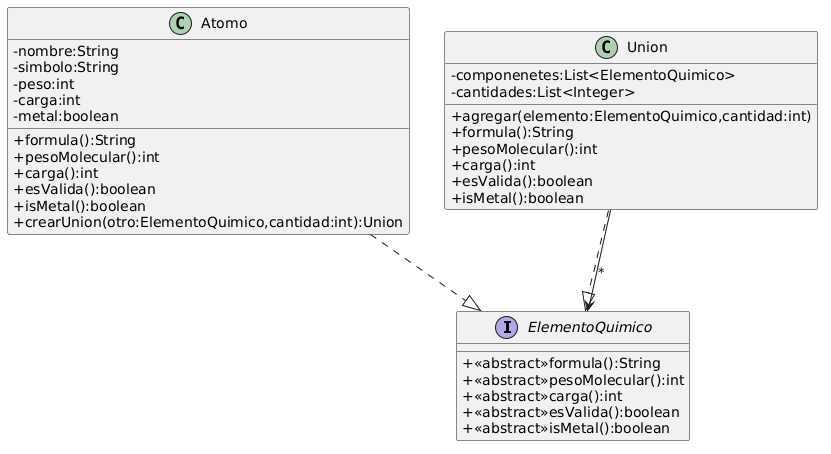

The diagram above was rendered by PlantUML. Its source (embedded in the PNG):
@startuml
skinparam classAttributeIconSize 0
Interface ElementoQuimico{
+<<abstract>>formula():String
+<<abstract>>pesoMolecular():int
+<<abstract>>carga():int
+<<abstract>>esValida():boolean
+<<abstract>>isMetal():boolean
}

Class Atomo{
-nombre:String
-simbolo:String
-peso:int
-carga:int
-metal:boolean

+formula():String
+pesoMolecular():int
+carga():int
+esValida():boolean
+isMetal():boolean
+crearUnion(otro:ElementoQuimico,cantidad:int):Union
}

Class Union{
-componenetes:List<ElementoQuimico>
-cantidades:List<Integer>
+agregar(elemento:ElementoQuimico,cantidad:int)
+formula():String
+pesoMolecular():int
+carga():int
+esValida():boolean
+isMetal():boolean
}

Atomo..|>ElementoQuimico
Union..|>ElementoQuimico
Union-->ElementoQuimico:*
@enduml